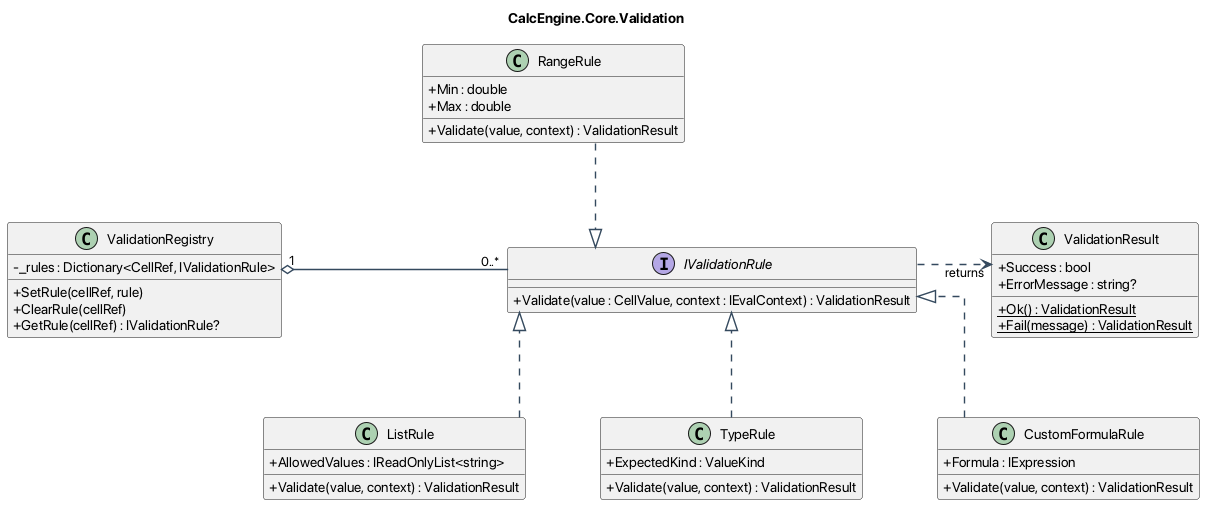

The diagram above was rendered by PlantUML. Its source (embedded in the PNG):
@startuml Validation
skinparam classAttributeIconSize 0
skinparam linetype ortho
skinparam nodesep 75
skinparam ranksep 80
skinparam ArrowColor #34495E
skinparam ArrowThickness 1.4
top to bottom direction

title CalcEngine.Core.Validation

class ValidationRegistry {
    - _rules : Dictionary<CellRef, IValidationRule>
    + SetRule(cellRef, rule)
    + ClearRule(cellRef)
    + GetRule(cellRef) : IValidationRule?
}

interface IValidationRule {
    + Validate(value : CellValue, context : IEvalContext) : ValidationResult
}

class ValidationResult {
    + Success : bool
    + ErrorMessage : string?
    + {static} Ok() : ValidationResult
    + {static} Fail(message) : ValidationResult
}

class RangeRule {
    + Min : double
    + Max : double
    + Validate(value, context) : ValidationResult
}

class ListRule {
    + AllowedValues : IReadOnlyList<string>
    + Validate(value, context) : ValidationResult
}

class TypeRule {
    + ExpectedKind : ValueKind
    + Validate(value, context) : ValidationResult
}

class CustomFormulaRule {
    + Formula : IExpression
    + Validate(value, context) : ValidationResult
}

RangeRule ..|> IValidationRule
ListRule ..|> IValidationRule
TypeRule ..|> IValidationRule
CustomFormulaRule ..|> IValidationRule
ValidationRegistry "1" o-- "0..*" IValidationRule
IValidationRule ..> ValidationResult : returns

ValidationRegistry -[hidden]right- IValidationRule
IValidationRule -[hidden]right- ValidationResult
RangeRule -[hidden]right- ListRule
ListRule -[hidden]right- TypeRule
TypeRule -[hidden]right- CustomFormulaRule
IValidationRule -[hidden]down- ListRule

@enduml